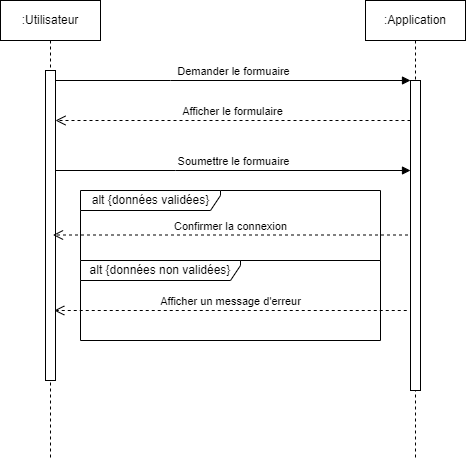

The diagram above was exported from draw.io. Its source (the exported page's mxGraphModel, read from the mxfile embedded in the PNG):
<mxGraphModel dx="1434" dy="764" grid="1" gridSize="10" guides="1" tooltips="1" connect="1" arrows="1" fold="1" page="1" pageScale="1" pageWidth="850" pageHeight="1100" math="0" shadow="0">
  <root>
    <mxCell id="0" />
    <mxCell id="1" parent="0" />
    <mxCell id="aM9ryv3xv72pqoxQDRHE-1" value=":Utilisateur" style="shape=umlLifeline;perimeter=lifelinePerimeter;whiteSpace=wrap;html=1;container=0;dropTarget=0;collapsible=0;recursiveResize=0;outlineConnect=0;portConstraint=eastwest;newEdgeStyle={&quot;edgeStyle&quot;:&quot;elbowEdgeStyle&quot;,&quot;elbow&quot;:&quot;vertical&quot;,&quot;curved&quot;:0,&quot;rounded&quot;:0};" parent="1" vertex="1">
      <mxGeometry x="10" y="40" width="100" height="460" as="geometry" />
    </mxCell>
    <mxCell id="aM9ryv3xv72pqoxQDRHE-2" value="" style="html=1;points=[];perimeter=orthogonalPerimeter;outlineConnect=0;targetShapes=umlLifeline;portConstraint=eastwest;newEdgeStyle={&quot;edgeStyle&quot;:&quot;elbowEdgeStyle&quot;,&quot;elbow&quot;:&quot;vertical&quot;,&quot;curved&quot;:0,&quot;rounded&quot;:0};" parent="aM9ryv3xv72pqoxQDRHE-1" vertex="1">
      <mxGeometry x="45" y="70" width="10" height="310" as="geometry" />
    </mxCell>
    <mxCell id="aM9ryv3xv72pqoxQDRHE-5" value=":Application" style="shape=umlLifeline;perimeter=lifelinePerimeter;whiteSpace=wrap;html=1;container=0;dropTarget=0;collapsible=0;recursiveResize=0;outlineConnect=0;portConstraint=eastwest;newEdgeStyle={&quot;edgeStyle&quot;:&quot;elbowEdgeStyle&quot;,&quot;elbow&quot;:&quot;vertical&quot;,&quot;curved&quot;:0,&quot;rounded&quot;:0};" parent="1" vertex="1">
      <mxGeometry x="375" y="40" width="100" height="460" as="geometry" />
    </mxCell>
    <mxCell id="aM9ryv3xv72pqoxQDRHE-6" value="" style="html=1;points=[];perimeter=orthogonalPerimeter;outlineConnect=0;targetShapes=umlLifeline;portConstraint=eastwest;newEdgeStyle={&quot;edgeStyle&quot;:&quot;elbowEdgeStyle&quot;,&quot;elbow&quot;:&quot;vertical&quot;,&quot;curved&quot;:0,&quot;rounded&quot;:0};" parent="aM9ryv3xv72pqoxQDRHE-5" vertex="1">
      <mxGeometry x="45" y="80" width="10" height="310" as="geometry" />
    </mxCell>
    <mxCell id="aM9ryv3xv72pqoxQDRHE-7" value="Demander le formuaire" style="html=1;verticalAlign=bottom;endArrow=block;edgeStyle=elbowEdgeStyle;elbow=vertical;curved=0;rounded=0;" parent="1" source="aM9ryv3xv72pqoxQDRHE-2" target="aM9ryv3xv72pqoxQDRHE-6" edge="1">
      <mxGeometry relative="1" as="geometry">
        <mxPoint x="195" y="130" as="sourcePoint" />
        <Array as="points">
          <mxPoint x="180" y="120" />
        </Array>
      </mxGeometry>
    </mxCell>
    <mxCell id="aM9ryv3xv72pqoxQDRHE-8" value="Afficher le formulaire" style="html=1;verticalAlign=bottom;endArrow=open;dashed=1;endSize=8;edgeStyle=elbowEdgeStyle;elbow=vertical;curved=0;rounded=0;" parent="1" source="aM9ryv3xv72pqoxQDRHE-6" target="aM9ryv3xv72pqoxQDRHE-2" edge="1">
      <mxGeometry relative="1" as="geometry">
        <mxPoint x="195" y="205" as="targetPoint" />
        <Array as="points">
          <mxPoint x="140" y="160" />
          <mxPoint x="190" y="280" />
        </Array>
      </mxGeometry>
    </mxCell>
    <mxCell id="IR0seEXjBM0xeQHHy6Kk-1" value="Soumettre le formuaire" style="html=1;verticalAlign=bottom;endArrow=block;edgeStyle=elbowEdgeStyle;elbow=vertical;curved=0;rounded=0;" parent="1" source="aM9ryv3xv72pqoxQDRHE-2" target="aM9ryv3xv72pqoxQDRHE-6" edge="1">
      <mxGeometry relative="1" as="geometry">
        <mxPoint x="100" y="210" as="sourcePoint" />
        <Array as="points">
          <mxPoint x="185" y="210" />
        </Array>
        <mxPoint x="250" y="210" as="targetPoint" />
      </mxGeometry>
    </mxCell>
    <mxCell id="IR0seEXjBM0xeQHHy6Kk-2" value="alt {données validées}" style="shape=umlFrame;tabWidth=110;tabHeight=30;tabPosition=left;html=1;boundedLbl=1;labelInHeader=1;width=140;height=20;" parent="1" vertex="1">
      <mxGeometry x="90" y="230" width="300" height="70" as="geometry" />
    </mxCell>
    <mxCell id="IR0seEXjBM0xeQHHy6Kk-5" value="Confirmer la connexion" style="html=1;verticalAlign=bottom;endArrow=open;dashed=1;endSize=8;edgeStyle=elbowEdgeStyle;elbow=vertical;curved=0;rounded=0;" parent="IR0seEXjBM0xeQHHy6Kk-2" edge="1">
      <mxGeometry relative="1" as="geometry">
        <mxPoint x="-27.5" y="44.5" as="targetPoint" />
        <Array as="points">
          <mxPoint x="47.5" y="44.5" />
          <mxPoint x="97.5" y="78.1" />
        </Array>
        <mxPoint x="327.5" y="44.5" as="sourcePoint" />
      </mxGeometry>
    </mxCell>
    <mxCell id="vnZSrEi4IRQO4ro7OS0N-1" value="alt {données non validées}" style="shape=umlFrame;whiteSpace=wrap;html=1;pointerEvents=0;recursiveResize=0;container=1;collapsible=0;width=160;height=20;" parent="1" vertex="1">
      <mxGeometry x="90" y="300" width="300" height="80" as="geometry" />
    </mxCell>
    <mxCell id="vnZSrEi4IRQO4ro7OS0N-7" value="Afficher un message d'erreur" style="html=1;verticalAlign=bottom;endArrow=open;dashed=1;endSize=8;edgeStyle=elbowEdgeStyle;elbow=vertical;curved=0;rounded=0;" parent="vnZSrEi4IRQO4ro7OS0N-1" edge="1">
      <mxGeometry relative="1" as="geometry">
        <mxPoint x="-26.25" y="50" as="targetPoint" />
        <Array as="points">
          <mxPoint x="46.25" y="50" />
          <mxPoint x="96.25" y="141.20000000000005" />
        </Array>
        <mxPoint x="326.25" y="50" as="sourcePoint" />
      </mxGeometry>
    </mxCell>
  </root>
</mxGraphModel>